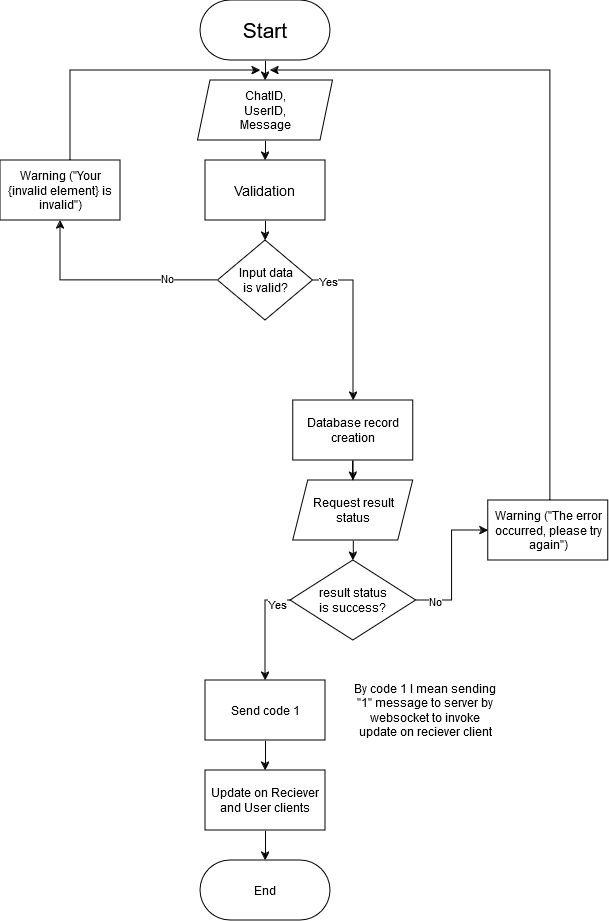

The diagram above was exported from draw.io. Its source (the exported page's mxGraphModel, read from the mxfile embedded in the PNG):
<mxGraphModel dx="1050" dy="566" grid="1" gridSize="10" guides="1" tooltips="1" connect="1" arrows="1" fold="1" page="1" pageScale="1" pageWidth="827" pageHeight="1169" math="0" shadow="0">
  <root>
    <mxCell id="0" />
    <mxCell id="1" parent="0" />
    <mxCell id="2rKqUg3R2liw_wEwyOho-11" style="edgeStyle=orthogonalEdgeStyle;rounded=0;orthogonalLoop=1;jettySize=auto;html=1;exitX=0.5;exitY=1;exitDx=0;exitDy=0;entryX=0.5;entryY=0;entryDx=0;entryDy=0;" edge="1" parent="1" source="2rKqUg3R2liw_wEwyOho-1" target="2rKqUg3R2liw_wEwyOho-2">
      <mxGeometry relative="1" as="geometry" />
    </mxCell>
    <mxCell id="2rKqUg3R2liw_wEwyOho-1" value="&lt;font style=&quot;font-size: 21px;&quot;&gt;Start&lt;/font&gt;" style="rounded=1;whiteSpace=wrap;html=1;glass=0;shadow=0;arcSize=50;" vertex="1" parent="1">
      <mxGeometry x="370" y="10" width="130" height="60" as="geometry" />
    </mxCell>
    <mxCell id="2rKqUg3R2liw_wEwyOho-12" style="edgeStyle=orthogonalEdgeStyle;rounded=0;orthogonalLoop=1;jettySize=auto;html=1;exitX=0.5;exitY=1;exitDx=0;exitDy=0;entryX=0.5;entryY=0;entryDx=0;entryDy=0;" edge="1" parent="1" source="2rKqUg3R2liw_wEwyOho-2" target="2rKqUg3R2liw_wEwyOho-3">
      <mxGeometry relative="1" as="geometry" />
    </mxCell>
    <mxCell id="2rKqUg3R2liw_wEwyOho-2" value="&lt;div&gt;ChatID,&lt;/div&gt;&lt;div&gt;UserID,&lt;/div&gt;&lt;div&gt;Message&lt;br&gt;&lt;/div&gt;" style="shape=parallelogram;perimeter=parallelogramPerimeter;whiteSpace=wrap;html=1;fixedSize=1;size=12.5;" vertex="1" parent="1">
      <mxGeometry x="367.5" y="90" width="135" height="60" as="geometry" />
    </mxCell>
    <mxCell id="2rKqUg3R2liw_wEwyOho-13" style="edgeStyle=orthogonalEdgeStyle;rounded=0;orthogonalLoop=1;jettySize=auto;html=1;exitX=0.5;exitY=1;exitDx=0;exitDy=0;entryX=0.5;entryY=0;entryDx=0;entryDy=0;" edge="1" parent="1" source="2rKqUg3R2liw_wEwyOho-3" target="2rKqUg3R2liw_wEwyOho-8">
      <mxGeometry relative="1" as="geometry" />
    </mxCell>
    <mxCell id="2rKqUg3R2liw_wEwyOho-3" value="&lt;font style=&quot;font-size: 14px;&quot;&gt;Validation&lt;br&gt;&lt;/font&gt;" style="whiteSpace=wrap;html=1;" vertex="1" parent="1">
      <mxGeometry x="375" y="170" width="120" height="60" as="geometry" />
    </mxCell>
    <mxCell id="2rKqUg3R2liw_wEwyOho-4" style="edgeStyle=orthogonalEdgeStyle;rounded=0;orthogonalLoop=1;jettySize=auto;html=1;entryX=0.5;entryY=0;entryDx=0;entryDy=0;" edge="1" parent="1" source="2rKqUg3R2liw_wEwyOho-8">
      <mxGeometry relative="1" as="geometry">
        <Array as="points">
          <mxPoint x="523" y="290" />
        </Array>
        <mxPoint x="523" y="410" as="targetPoint" />
      </mxGeometry>
    </mxCell>
    <mxCell id="2rKqUg3R2liw_wEwyOho-5" value="&lt;div&gt;Yes&lt;/div&gt;" style="edgeLabel;html=1;align=center;verticalAlign=middle;resizable=0;points=[];" vertex="1" connectable="0" parent="2rKqUg3R2liw_wEwyOho-4">
      <mxGeometry x="-0.8149" relative="1" as="geometry">
        <mxPoint as="offset" />
      </mxGeometry>
    </mxCell>
    <mxCell id="2rKqUg3R2liw_wEwyOho-6" style="edgeStyle=orthogonalEdgeStyle;rounded=0;orthogonalLoop=1;jettySize=auto;html=1;" edge="1" parent="1" source="2rKqUg3R2liw_wEwyOho-8" target="2rKqUg3R2liw_wEwyOho-10">
      <mxGeometry relative="1" as="geometry">
        <mxPoint x="240" y="190" as="targetPoint" />
      </mxGeometry>
    </mxCell>
    <mxCell id="2rKqUg3R2liw_wEwyOho-7" value="&lt;div&gt;No&lt;/div&gt;" style="edgeLabel;html=1;align=center;verticalAlign=middle;resizable=0;points=[];" vertex="1" connectable="0" parent="2rKqUg3R2liw_wEwyOho-6">
      <mxGeometry x="-0.528" y="-3" relative="1" as="geometry">
        <mxPoint as="offset" />
      </mxGeometry>
    </mxCell>
    <mxCell id="2rKqUg3R2liw_wEwyOho-8" value="&lt;div&gt;Input data&lt;/div&gt;&lt;div&gt;is valid?&lt;br&gt;&lt;/div&gt;" style="rhombus;whiteSpace=wrap;html=1;" vertex="1" parent="1">
      <mxGeometry x="387.5" y="250" width="95" height="80" as="geometry" />
    </mxCell>
    <mxCell id="2rKqUg3R2liw_wEwyOho-9" style="edgeStyle=orthogonalEdgeStyle;rounded=0;orthogonalLoop=1;jettySize=auto;html=1;" edge="1" parent="1" source="2rKqUg3R2liw_wEwyOho-10">
      <mxGeometry relative="1" as="geometry">
        <mxPoint x="430" y="80" as="targetPoint" />
        <Array as="points">
          <mxPoint x="240" y="80" />
        </Array>
      </mxGeometry>
    </mxCell>
    <mxCell id="2rKqUg3R2liw_wEwyOho-10" value="Warning (&quot;Your {invalid element} is invalid&quot;)" style="rounded=0;whiteSpace=wrap;html=1;" vertex="1" parent="1">
      <mxGeometry x="170" y="170" width="120" height="60" as="geometry" />
    </mxCell>
    <mxCell id="2rKqUg3R2liw_wEwyOho-14" style="edgeStyle=orthogonalEdgeStyle;rounded=0;orthogonalLoop=1;jettySize=auto;html=1;entryX=0.5;entryY=0;entryDx=0;entryDy=0;" edge="1" parent="1" source="2rKqUg3R2liw_wEwyOho-15" target="2rKqUg3R2liw_wEwyOho-17">
      <mxGeometry relative="1" as="geometry" />
    </mxCell>
    <mxCell id="2rKqUg3R2liw_wEwyOho-15" value="Database record creation" style="whiteSpace=wrap;html=1;" vertex="1" parent="1">
      <mxGeometry x="462.81" y="410" width="120" height="60" as="geometry" />
    </mxCell>
    <mxCell id="2rKqUg3R2liw_wEwyOho-16" style="edgeStyle=orthogonalEdgeStyle;rounded=0;orthogonalLoop=1;jettySize=auto;html=1;exitX=0.5;exitY=1;exitDx=0;exitDy=0;entryX=0.5;entryY=0;entryDx=0;entryDy=0;" edge="1" parent="1" source="2rKqUg3R2liw_wEwyOho-17" target="2rKqUg3R2liw_wEwyOho-22">
      <mxGeometry relative="1" as="geometry" />
    </mxCell>
    <mxCell id="2rKqUg3R2liw_wEwyOho-17" value="&lt;div&gt;Request result&lt;/div&gt;&lt;div&gt;status&lt;br&gt;&lt;/div&gt;" style="shape=parallelogram;perimeter=parallelogramPerimeter;whiteSpace=wrap;html=1;fixedSize=1;size=15;" vertex="1" parent="1">
      <mxGeometry x="462.81" y="490" width="120" height="60" as="geometry" />
    </mxCell>
    <mxCell id="2rKqUg3R2liw_wEwyOho-18" style="edgeStyle=orthogonalEdgeStyle;rounded=0;orthogonalLoop=1;jettySize=auto;html=1;" edge="1" parent="1" source="2rKqUg3R2liw_wEwyOho-22" target="2rKqUg3R2liw_wEwyOho-24">
      <mxGeometry relative="1" as="geometry">
        <mxPoint x="685" y="269.9999999999999" as="targetPoint" />
      </mxGeometry>
    </mxCell>
    <mxCell id="2rKqUg3R2liw_wEwyOho-19" value="&lt;div&gt;No&lt;/div&gt;" style="edgeLabel;html=1;align=center;verticalAlign=middle;resizable=0;points=[];" vertex="1" connectable="0" parent="2rKqUg3R2liw_wEwyOho-18">
      <mxGeometry x="-0.7344" relative="1" as="geometry">
        <mxPoint as="offset" />
      </mxGeometry>
    </mxCell>
    <mxCell id="2rKqUg3R2liw_wEwyOho-20" value="" style="edgeStyle=orthogonalEdgeStyle;rounded=0;orthogonalLoop=1;jettySize=auto;html=1;entryX=0.5;entryY=0;entryDx=0;entryDy=0;" edge="1" parent="1">
      <mxGeometry relative="1" as="geometry">
        <mxPoint x="480.00000000000045" y="610.0000000000002" as="sourcePoint" />
        <mxPoint x="435" y="690" as="targetPoint" />
        <Array as="points">
          <mxPoint x="435" y="610" />
        </Array>
      </mxGeometry>
    </mxCell>
    <mxCell id="2rKqUg3R2liw_wEwyOho-21" value="Yes" style="edgeLabel;html=1;align=center;verticalAlign=middle;resizable=0;points=[];" vertex="1" connectable="0" parent="2rKqUg3R2liw_wEwyOho-20">
      <mxGeometry x="-0.46" y="3" relative="1" as="geometry">
        <mxPoint as="offset" />
      </mxGeometry>
    </mxCell>
    <mxCell id="2rKqUg3R2liw_wEwyOho-22" value="result status &lt;br&gt;is success?" style="rhombus;whiteSpace=wrap;html=1;" vertex="1" parent="1">
      <mxGeometry x="460" y="570" width="125.62" height="80" as="geometry" />
    </mxCell>
    <mxCell id="2rKqUg3R2liw_wEwyOho-23" style="edgeStyle=orthogonalEdgeStyle;rounded=0;orthogonalLoop=1;jettySize=auto;html=1;" edge="1" parent="1" source="2rKqUg3R2liw_wEwyOho-24">
      <mxGeometry relative="1" as="geometry">
        <mxPoint x="440" y="80" as="targetPoint" />
        <Array as="points">
          <mxPoint x="720" y="80" />
        </Array>
      </mxGeometry>
    </mxCell>
    <mxCell id="2rKqUg3R2liw_wEwyOho-24" value="Warning (&quot;The error occurred, please try again&quot;)" style="rounded=0;whiteSpace=wrap;html=1;" vertex="1" parent="1">
      <mxGeometry x="657.81" y="509.9999999999999" width="120" height="60" as="geometry" />
    </mxCell>
    <mxCell id="2rKqUg3R2liw_wEwyOho-25" style="edgeStyle=orthogonalEdgeStyle;rounded=0;orthogonalLoop=1;jettySize=auto;html=1;exitX=0.5;exitY=1;exitDx=0;exitDy=0;entryX=0.5;entryY=0;entryDx=0;entryDy=0;" edge="1" parent="1" source="2rKqUg3R2liw_wEwyOho-26" target="2rKqUg3R2liw_wEwyOho-29">
      <mxGeometry relative="1" as="geometry">
        <mxPoint x="435" y="770" as="targetPoint" />
      </mxGeometry>
    </mxCell>
    <mxCell id="2rKqUg3R2liw_wEwyOho-26" value="Send code 1" style="whiteSpace=wrap;html=1;" vertex="1" parent="1">
      <mxGeometry x="375" y="690" width="120" height="60" as="geometry" />
    </mxCell>
    <mxCell id="2rKqUg3R2liw_wEwyOho-27" value="End" style="rounded=1;whiteSpace=wrap;html=1;glass=0;shadow=0;arcSize=50;" vertex="1" parent="1">
      <mxGeometry x="370" y="870" width="130" height="60" as="geometry" />
    </mxCell>
    <mxCell id="2rKqUg3R2liw_wEwyOho-28" value="By code 1 I mean sending &quot;1&quot; message to server by websocket to invoke update on reciever client" style="text;html=1;align=center;verticalAlign=middle;whiteSpace=wrap;rounded=0;" vertex="1" parent="1">
      <mxGeometry x="520" y="672.5" width="150" height="95" as="geometry" />
    </mxCell>
    <mxCell id="2rKqUg3R2liw_wEwyOho-30" style="edgeStyle=orthogonalEdgeStyle;rounded=0;orthogonalLoop=1;jettySize=auto;html=1;exitX=0.5;exitY=1;exitDx=0;exitDy=0;entryX=0.5;entryY=0;entryDx=0;entryDy=0;" edge="1" parent="1" source="2rKqUg3R2liw_wEwyOho-29" target="2rKqUg3R2liw_wEwyOho-27">
      <mxGeometry relative="1" as="geometry" />
    </mxCell>
    <mxCell id="2rKqUg3R2liw_wEwyOho-29" value="Update on Reciever and User clients" style="whiteSpace=wrap;html=1;" vertex="1" parent="1">
      <mxGeometry x="375" y="780" width="120" height="60" as="geometry" />
    </mxCell>
  </root>
</mxGraphModel>